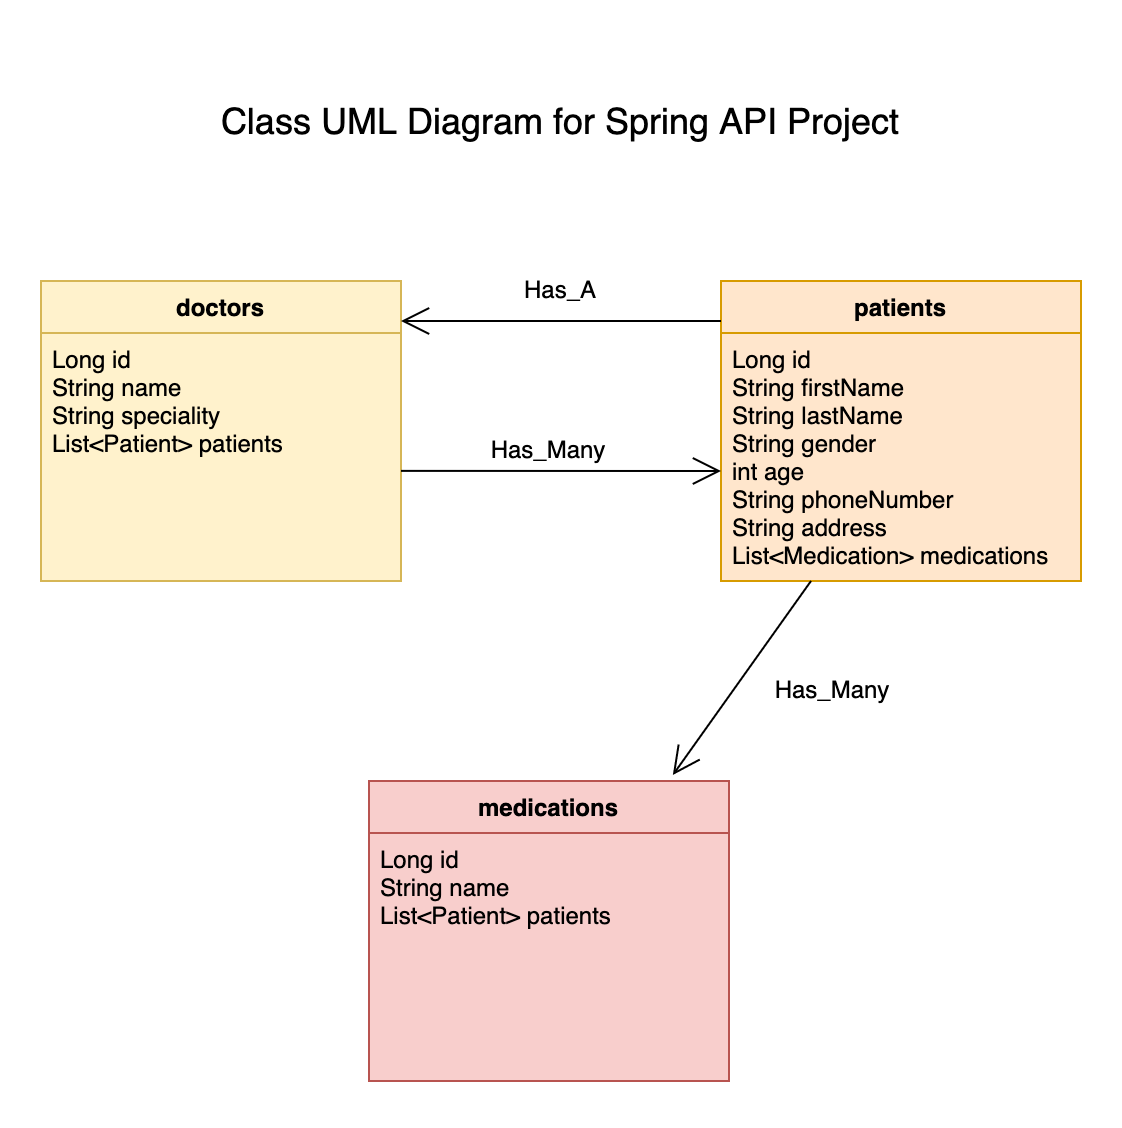

The diagram above was exported from draw.io. Its source (the exported page's mxGraphModel, read from the mxfile embedded in the PNG):
<mxGraphModel dx="752" dy="536" grid="1" gridSize="10" guides="1" tooltips="1" connect="1" arrows="1" fold="1" page="1" pageScale="1" pageWidth="827" pageHeight="1169" math="0" shadow="0">
  <root>
    <mxCell id="0" />
    <mxCell id="1" parent="0" />
    <mxCell id="mVd7iKdmGCejkSBtf9Dk-1" value="doctors" style="swimlane;fontStyle=1;align=center;verticalAlign=top;childLayout=stackLayout;horizontal=1;startSize=26;horizontalStack=0;resizeParent=1;resizeParentMax=0;resizeLast=0;collapsible=1;marginBottom=0;fillColor=#fff2cc;strokeColor=#d6b656;" vertex="1" parent="1">
      <mxGeometry x="154" y="160" width="180" height="150" as="geometry" />
    </mxCell>
    <mxCell id="mVd7iKdmGCejkSBtf9Dk-2" value="Long id&#10;String name&#10;String speciality&#10;List&lt;Patient&gt; patients&#10;" style="text;strokeColor=#d6b656;fillColor=#fff2cc;align=left;verticalAlign=top;spacingLeft=4;spacingRight=4;overflow=hidden;rotatable=0;points=[[0,0.5],[1,0.5]];portConstraint=eastwest;" vertex="1" parent="mVd7iKdmGCejkSBtf9Dk-1">
      <mxGeometry y="26" width="180" height="124" as="geometry" />
    </mxCell>
    <mxCell id="mVd7iKdmGCejkSBtf9Dk-3" value="patients" style="swimlane;fontStyle=1;align=center;verticalAlign=top;childLayout=stackLayout;horizontal=1;startSize=26;horizontalStack=0;resizeParent=1;resizeParentMax=0;resizeLast=0;collapsible=1;marginBottom=0;fillColor=#ffe6cc;strokeColor=#d79b00;" vertex="1" parent="1">
      <mxGeometry x="494" y="160" width="180" height="150" as="geometry" />
    </mxCell>
    <mxCell id="mVd7iKdmGCejkSBtf9Dk-4" value="Long id&#10;String firstName&#10;String lastName&#10;String gender&#10;int age&#10;String phoneNumber&#10;String address&#10;List&lt;Medication&gt; medications" style="text;strokeColor=#d79b00;fillColor=#ffe6cc;align=left;verticalAlign=top;spacingLeft=4;spacingRight=4;overflow=hidden;rotatable=0;points=[[0,0.5],[1,0.5]];portConstraint=eastwest;" vertex="1" parent="mVd7iKdmGCejkSBtf9Dk-3">
      <mxGeometry y="26" width="180" height="124" as="geometry" />
    </mxCell>
    <mxCell id="mVd7iKdmGCejkSBtf9Dk-5" value="medications" style="swimlane;fontStyle=1;align=center;verticalAlign=top;childLayout=stackLayout;horizontal=1;startSize=26;horizontalStack=0;resizeParent=1;resizeParentMax=0;resizeLast=0;collapsible=1;marginBottom=0;fillColor=#f8cecc;strokeColor=#b85450;" vertex="1" parent="1">
      <mxGeometry x="318" y="410" width="180" height="150" as="geometry" />
    </mxCell>
    <mxCell id="mVd7iKdmGCejkSBtf9Dk-6" value="Long id&#10;String name&#10;List&lt;Patient&gt; patients" style="text;strokeColor=#b85450;fillColor=#f8cecc;align=left;verticalAlign=top;spacingLeft=4;spacingRight=4;overflow=hidden;rotatable=0;points=[[0,0.5],[1,0.5]];portConstraint=eastwest;" vertex="1" parent="mVd7iKdmGCejkSBtf9Dk-5">
      <mxGeometry y="26" width="180" height="124" as="geometry" />
    </mxCell>
    <mxCell id="mVd7iKdmGCejkSBtf9Dk-7" value="" style="endArrow=open;endFill=1;endSize=12;html=1;rounded=0;" edge="1" parent="1">
      <mxGeometry width="160" relative="1" as="geometry">
        <mxPoint x="494" y="180" as="sourcePoint" />
        <mxPoint x="334" y="180" as="targetPoint" />
      </mxGeometry>
    </mxCell>
    <mxCell id="mVd7iKdmGCejkSBtf9Dk-8" value="Has_A" style="text;html=1;strokeColor=none;fillColor=none;align=center;verticalAlign=middle;whiteSpace=wrap;rounded=0;" vertex="1" parent="1">
      <mxGeometry x="384" y="150" width="60" height="30" as="geometry" />
    </mxCell>
    <mxCell id="mVd7iKdmGCejkSBtf9Dk-9" value="" style="endArrow=open;endFill=1;endSize=12;html=1;rounded=0;exitX=1;exitY=0.556;exitDx=0;exitDy=0;exitPerimeter=0;" edge="1" parent="1" source="mVd7iKdmGCejkSBtf9Dk-2">
      <mxGeometry width="160" relative="1" as="geometry">
        <mxPoint x="334" y="250" as="sourcePoint" />
        <mxPoint x="494" y="255" as="targetPoint" />
      </mxGeometry>
    </mxCell>
    <mxCell id="mVd7iKdmGCejkSBtf9Dk-10" value="Has_Many" style="text;html=1;strokeColor=none;fillColor=none;align=center;verticalAlign=middle;whiteSpace=wrap;rounded=0;" vertex="1" parent="1">
      <mxGeometry x="378" y="230" width="60" height="30" as="geometry" />
    </mxCell>
    <mxCell id="mVd7iKdmGCejkSBtf9Dk-11" value="" style="endArrow=open;endFill=1;endSize=12;html=1;rounded=0;entryX=0.844;entryY=-0.02;entryDx=0;entryDy=0;entryPerimeter=0;exitX=0.25;exitY=1;exitDx=0;exitDy=0;" edge="1" parent="1" source="mVd7iKdmGCejkSBtf9Dk-3" target="mVd7iKdmGCejkSBtf9Dk-5">
      <mxGeometry width="160" relative="1" as="geometry">
        <mxPoint x="584" y="310" as="sourcePoint" />
        <mxPoint x="514" y="420" as="targetPoint" />
      </mxGeometry>
    </mxCell>
    <mxCell id="mVd7iKdmGCejkSBtf9Dk-12" value="Has_Many" style="text;html=1;strokeColor=none;fillColor=none;align=center;verticalAlign=middle;whiteSpace=wrap;rounded=0;" vertex="1" parent="1">
      <mxGeometry x="520" y="350" width="60" height="30" as="geometry" />
    </mxCell>
    <mxCell id="mVd7iKdmGCejkSBtf9Dk-15" value="&lt;font style=&quot;font-size: 18px;&quot;&gt;Class UML Diagram for Spring API Project&lt;/font&gt;" style="text;html=1;strokeColor=none;fillColor=none;align=center;verticalAlign=middle;whiteSpace=wrap;rounded=0;" vertex="1" parent="1">
      <mxGeometry x="224" y="40" width="380" height="80" as="geometry" />
    </mxCell>
  </root>
</mxGraphModel>